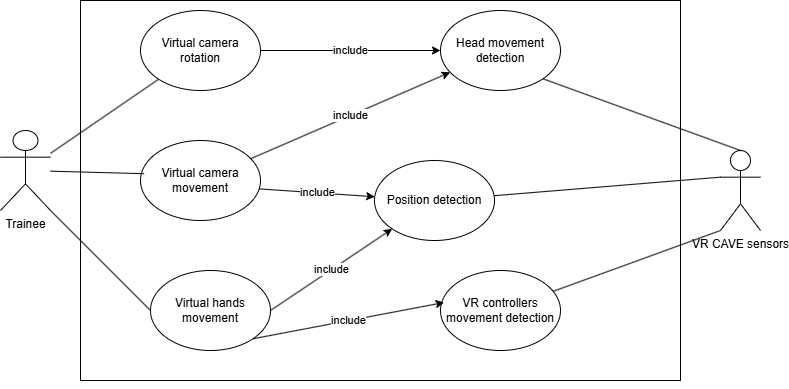

The diagram above was exported from draw.io. Its source (the exported page's mxGraphModel, read from the mxfile embedded in the PNG):
<mxGraphModel dx="1281" dy="596" grid="1" gridSize="10" guides="1" tooltips="1" connect="1" arrows="1" fold="1" page="1" pageScale="1" pageWidth="827" pageHeight="1169" math="0" shadow="0">
  <root>
    <mxCell id="0" />
    <mxCell id="1" parent="0" />
    <mxCell id="EY1HkGk1lnbSlcgzA3bj-7" value="" style="endArrow=classic;html=1;rounded=0;entryX=0.367;entryY=0.18;entryDx=0;entryDy=0;entryPerimeter=0;exitX=0.097;exitY=0.225;exitDx=0;exitDy=0;exitPerimeter=0;" parent="1" source="EY1HkGk1lnbSlcgzA3bj-6" target="EY1HkGk1lnbSlcgzA3bj-1" edge="1">
      <mxGeometry width="50" height="50" relative="1" as="geometry">
        <mxPoint x="510" y="300" as="sourcePoint" />
        <mxPoint x="560" y="250" as="targetPoint" />
      </mxGeometry>
    </mxCell>
    <mxCell id="EY1HkGk1lnbSlcgzA3bj-1" value="" style="rounded=0;whiteSpace=wrap;html=1;" parent="1" vertex="1">
      <mxGeometry x="120" y="40" width="600" height="380" as="geometry" />
    </mxCell>
    <object label="Trainee" Trainee="" id="EY1HkGk1lnbSlcgzA3bj-2">
      <mxCell style="shape=umlActor;verticalLabelPosition=bottom;verticalAlign=top;html=1;outlineConnect=0;" parent="1" vertex="1">
        <mxGeometry x="40" y="170" width="50" height="80" as="geometry" />
      </mxCell>
    </object>
    <mxCell id="EY1HkGk1lnbSlcgzA3bj-3" value="Head movement detection" style="ellipse;whiteSpace=wrap;html=1;" parent="1" vertex="1">
      <mxGeometry x="480" y="50" width="120" height="80" as="geometry" />
    </mxCell>
    <mxCell id="EY1HkGk1lnbSlcgzA3bj-5" value="" style="endArrow=none;html=1;rounded=0;" parent="1" source="EY1HkGk1lnbSlcgzA3bj-2" target="EY1HkGk1lnbSlcgzA3bj-6" edge="1">
      <mxGeometry width="50" height="50" relative="1" as="geometry">
        <mxPoint x="510" y="300" as="sourcePoint" />
        <mxPoint x="560" y="250" as="targetPoint" />
      </mxGeometry>
    </mxCell>
    <mxCell id="EY1HkGk1lnbSlcgzA3bj-6" value="Virtual camera rotation" style="ellipse;whiteSpace=wrap;html=1;" parent="1" vertex="1">
      <mxGeometry x="180" y="50" width="120" height="80" as="geometry" />
    </mxCell>
    <mxCell id="EY1HkGk1lnbSlcgzA3bj-11" value="include" style="endArrow=classic;html=1;rounded=0;entryX=0;entryY=0.5;entryDx=0;entryDy=0;" parent="1" source="EY1HkGk1lnbSlcgzA3bj-6" target="EY1HkGk1lnbSlcgzA3bj-3" edge="1">
      <mxGeometry width="50" height="50" relative="1" as="geometry">
        <mxPoint x="510" y="300" as="sourcePoint" />
        <mxPoint x="560" y="250" as="targetPoint" />
      </mxGeometry>
    </mxCell>
    <mxCell id="EY1HkGk1lnbSlcgzA3bj-12" value="Virtual hands movement" style="ellipse;whiteSpace=wrap;html=1;" parent="1" vertex="1">
      <mxGeometry x="190" y="310" width="120" height="80" as="geometry" />
    </mxCell>
    <mxCell id="EY1HkGk1lnbSlcgzA3bj-13" value="" style="endArrow=none;html=1;rounded=0;exitX=1;exitY=1;exitDx=0;exitDy=0;exitPerimeter=0;entryX=0;entryY=0.5;entryDx=0;entryDy=0;" parent="1" source="EY1HkGk1lnbSlcgzA3bj-2" target="EY1HkGk1lnbSlcgzA3bj-12" edge="1">
      <mxGeometry width="50" height="50" relative="1" as="geometry">
        <mxPoint x="510" y="300" as="sourcePoint" />
        <mxPoint x="560" y="250" as="targetPoint" />
      </mxGeometry>
    </mxCell>
    <mxCell id="EY1HkGk1lnbSlcgzA3bj-14" value="VR controllers movement detection" style="ellipse;whiteSpace=wrap;html=1;" parent="1" vertex="1">
      <mxGeometry x="480" y="310" width="120" height="80" as="geometry" />
    </mxCell>
    <mxCell id="EY1HkGk1lnbSlcgzA3bj-15" value="Position detection" style="ellipse;whiteSpace=wrap;html=1;" parent="1" vertex="1">
      <mxGeometry x="414" y="200" width="120" height="80" as="geometry" />
    </mxCell>
    <mxCell id="EY1HkGk1lnbSlcgzA3bj-16" value="include" style="endArrow=classic;html=1;rounded=0;exitX=1;exitY=1;exitDx=0;exitDy=0;entryX=0.03;entryY=0.4;entryDx=0;entryDy=0;entryPerimeter=0;" parent="1" source="EY1HkGk1lnbSlcgzA3bj-12" target="EY1HkGk1lnbSlcgzA3bj-14" edge="1">
      <mxGeometry width="50" height="50" relative="1" as="geometry">
        <mxPoint x="510" y="300" as="sourcePoint" />
        <mxPoint x="560" y="250" as="targetPoint" />
      </mxGeometry>
    </mxCell>
    <mxCell id="EY1HkGk1lnbSlcgzA3bj-17" value="include" style="endArrow=classic;html=1;rounded=0;exitX=1;exitY=0.5;exitDx=0;exitDy=0;" parent="1" source="EY1HkGk1lnbSlcgzA3bj-12" target="EY1HkGk1lnbSlcgzA3bj-15" edge="1">
      <mxGeometry width="50" height="50" relative="1" as="geometry">
        <mxPoint x="510" y="300" as="sourcePoint" />
        <mxPoint x="560" y="250" as="targetPoint" />
      </mxGeometry>
    </mxCell>
    <mxCell id="EY1HkGk1lnbSlcgzA3bj-19" value="Virtual camera movement" style="ellipse;whiteSpace=wrap;html=1;" parent="1" vertex="1">
      <mxGeometry x="180" y="180" width="120" height="80" as="geometry" />
    </mxCell>
    <mxCell id="EY1HkGk1lnbSlcgzA3bj-20" value="" style="endArrow=none;html=1;rounded=0;exitX=0.03;exitY=0.415;exitDx=0;exitDy=0;exitPerimeter=0;" parent="1" source="EY1HkGk1lnbSlcgzA3bj-19" target="EY1HkGk1lnbSlcgzA3bj-2" edge="1">
      <mxGeometry width="50" height="50" relative="1" as="geometry">
        <mxPoint x="510" y="300" as="sourcePoint" />
        <mxPoint x="560" y="250" as="targetPoint" />
      </mxGeometry>
    </mxCell>
    <mxCell id="EY1HkGk1lnbSlcgzA3bj-21" value="include" style="endArrow=classic;html=1;rounded=0;exitX=0.99;exitY=0.605;exitDx=0;exitDy=0;exitPerimeter=0;" parent="1" source="EY1HkGk1lnbSlcgzA3bj-19" target="EY1HkGk1lnbSlcgzA3bj-15" edge="1">
      <mxGeometry width="50" height="50" relative="1" as="geometry">
        <mxPoint x="510" y="300" as="sourcePoint" />
        <mxPoint x="510" y="240" as="targetPoint" />
      </mxGeometry>
    </mxCell>
    <mxCell id="EY1HkGk1lnbSlcgzA3bj-22" value="include" style="endArrow=classic;html=1;rounded=0;" parent="1" source="EY1HkGk1lnbSlcgzA3bj-19" target="EY1HkGk1lnbSlcgzA3bj-3" edge="1">
      <mxGeometry width="50" height="50" relative="1" as="geometry">
        <mxPoint x="510" y="300" as="sourcePoint" />
        <mxPoint x="560" y="250" as="targetPoint" />
      </mxGeometry>
    </mxCell>
    <mxCell id="EY1HkGk1lnbSlcgzA3bj-23" value="VR CAVE sensors" style="shape=umlActor;verticalLabelPosition=bottom;verticalAlign=top;html=1;outlineConnect=0;" parent="1" vertex="1">
      <mxGeometry x="760" y="190" width="40" height="80" as="geometry" />
    </mxCell>
    <mxCell id="EY1HkGk1lnbSlcgzA3bj-27" value="" style="endArrow=none;html=1;rounded=0;entryX=0;entryY=0.3333333333333333;entryDx=0;entryDy=0;entryPerimeter=0;" parent="1" source="EY1HkGk1lnbSlcgzA3bj-15" target="EY1HkGk1lnbSlcgzA3bj-23" edge="1">
      <mxGeometry width="50" height="50" relative="1" as="geometry">
        <mxPoint x="500" y="290" as="sourcePoint" />
        <mxPoint x="550" y="240" as="targetPoint" />
      </mxGeometry>
    </mxCell>
    <mxCell id="EY1HkGk1lnbSlcgzA3bj-28" value="" style="endArrow=none;html=1;rounded=0;entryX=0;entryY=1;entryDx=0;entryDy=0;entryPerimeter=0;" parent="1" source="EY1HkGk1lnbSlcgzA3bj-14" target="EY1HkGk1lnbSlcgzA3bj-23" edge="1">
      <mxGeometry width="50" height="50" relative="1" as="geometry">
        <mxPoint x="500" y="290" as="sourcePoint" />
        <mxPoint x="550" y="240" as="targetPoint" />
      </mxGeometry>
    </mxCell>
    <mxCell id="EY1HkGk1lnbSlcgzA3bj-35" value="" style="endArrow=none;html=1;rounded=0;entryX=1;entryY=1;entryDx=0;entryDy=0;exitX=0.5;exitY=0;exitDx=0;exitDy=0;exitPerimeter=0;" parent="1" source="EY1HkGk1lnbSlcgzA3bj-23" target="EY1HkGk1lnbSlcgzA3bj-3" edge="1">
      <mxGeometry width="50" height="50" relative="1" as="geometry">
        <mxPoint x="500" y="290" as="sourcePoint" />
        <mxPoint x="550" y="240" as="targetPoint" />
      </mxGeometry>
    </mxCell>
    <mxCell id="EY1HkGk1lnbSlcgzA3bj-38" style="edgeStyle=orthogonalEdgeStyle;rounded=0;orthogonalLoop=1;jettySize=auto;html=1;exitX=0.5;exitY=1;exitDx=0;exitDy=0;" parent="1" source="EY1HkGk1lnbSlcgzA3bj-1" target="EY1HkGk1lnbSlcgzA3bj-1" edge="1">
      <mxGeometry relative="1" as="geometry" />
    </mxCell>
  </root>
</mxGraphModel>